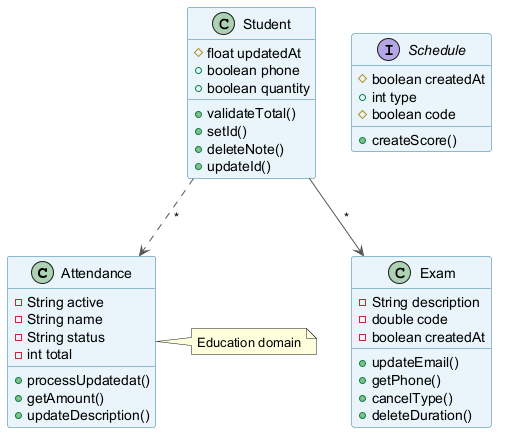

The diagram above was rendered by PlantUML. Its source (embedded in the PNG):
@startuml
skinparam backgroundColor #FFFFFF
skinparam classBackgroundColor #E8F4FA
skinparam classBorderColor #2C7DA0
skinparam ArrowColor #555555
class Attendance {
  -String active
  -String name
  -String status
  -int total
  +processUpdatedat()
  +getAmount()
  +updateDescription()
}
class Exam {
  -String description
  -double code
  -boolean createdAt
  +updateEmail()
  +getPhone()
  +cancelType()
  +deleteDuration()
}
interface Schedule {
  #boolean createdAt
  +int type
  #boolean code
  +createScore()
}
class Student {
  #float updatedAt
  +boolean phone
  +boolean quantity
  +validateTotal()
  +setId()
  +deleteNote()
  +updateId()
}
Student ..> Attendance : "*"
Student --> Exam : "*"
note right of Attendance : Education domain
@enduml